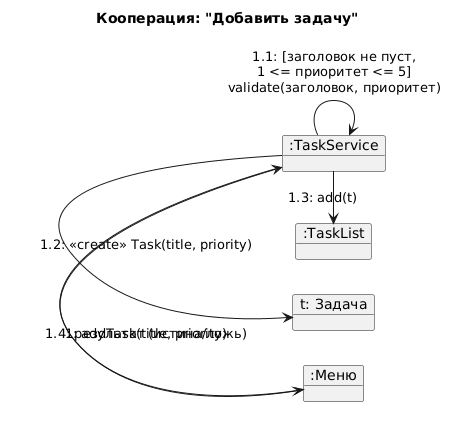

The diagram above was rendered by PlantUML. Its source (embedded in the PNG):
@startuml
title Кооперация: "Добавить задачу"

left to right direction
object ":Меню" as M
object ":TaskService" as S
object "t: Задача" as T
object ":TaskList" as L

M -> S : 1: addTask(title, priority)
S -> S : 1.1: [заголовок не пуст,\n1 <= приоритет <= 5]\nvalidate(заголовок, приоритет)
S -> T : 1.2: <<create>> Task(title, priority)
S -> L : 1.3: add(t)
S --> M : 1.4: результат (истина/ложь)
@enduml